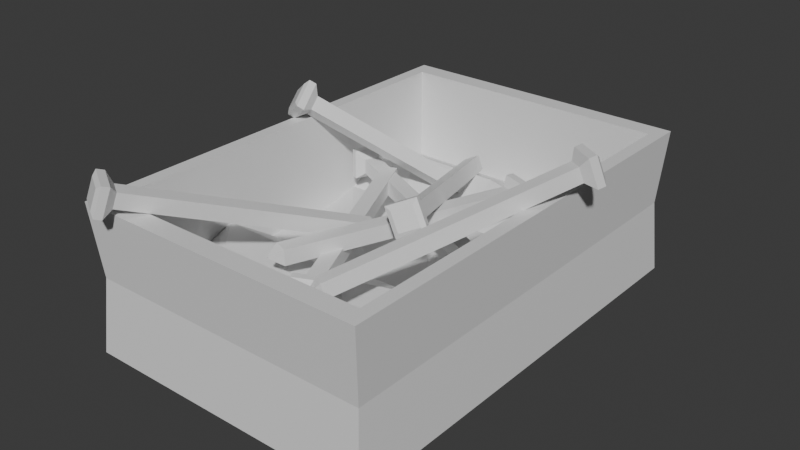 # Source: gwo_dzie.blend  (saved by Blender 4.0.36; exported with 4.5.12 LTS)
import bpy
from mathutils import Matrix  # noqa: F401  (used for matrix-valued properties, if any)

bpy.ops.wm.read_factory_settings(use_empty=True)
scene = bpy.context.scene
scene.name = 'Scene'

# ---- collections
col_collection = bpy.data.collections.new('Collection'); scene.collection.children.link(col_collection)

# ---- materials (node trees are filled in below, after node groups)
mat_material = bpy.data.materials.new('Material')
mat_material.alpha_threshold = 0.0
mat_material.use_transparent_shadow = False
mat_material.roughness = 0.5
mat_material.line_color = (0.0, 0.0, 0.0, 1.0)

# ---- material node trees
mat_material.use_nodes = True; mat_material.node_tree.nodes.clear()
_N = mat_material.node_tree.nodes; _L = mat_material.node_tree.links
n0 = _N.new('ShaderNodeOutputMaterial'); n0.name = 'Material Output'; n0.location = (300, 300)
n1 = _N.new('ShaderNodeBsdfPrincipled'); n1.name = 'Principled BSDF'; n1.location = (10, 300)
n1.inputs[3].default_value = 1.45
_L.new(n1.outputs[0], n0.inputs[0])
n0.is_active_output = True

# ---- world
world_world = bpy.data.worlds.new('World'); scene.world = world_world
world_world.use_nodes = True; world_world.node_tree.nodes.clear()
_N = world_world.node_tree.nodes; _L = world_world.node_tree.links
n0 = _N.new('ShaderNodeOutputWorld'); n0.name = 'World Output'; n0.location = (300, 300)
n1 = _N.new('ShaderNodeBackground'); n1.name = 'Background'; n1.location = (10, 300)
n1.inputs[0].default_value = (0.05088, 0.05088, 0.05088, 1.0)
_L.new(n1.outputs[0], n0.inputs[0])
n0.is_active_output = True
world_world.color = (0.05088, 0.05088, 0.05088)
world_world.use_sun_shadow = False
world_world.sun_shadow_jitter_overblur = 0.0

# ---- meshes
me_cube = bpy.data.meshes.new('Cube')
me_cube.from_pydata([(1.0, 1.496, 1.703), (1.0, 1.496, 0.7121), (1.0, -1.496, 1.703), (1.0, -1.496, 0.7121), (-1.0, 1.496, 1.703), (-1.0, 1.496, 0.7121), (-1.0, -1.496, 1.703), (-1.0, -1.496, 0.7121), (0.9132, -1.366, 1.703), (-0.9132, -1.366, 1.703), (0.9132, 1.366, 1.703), (-0.9132, 1.366, 1.703), (0.9132, -1.366, 0.8447), (-0.9132, -1.366, 0.8447), (0.9132, 1.366, 0.8447), (-0.9132, 1.366, 0.8447), (0.3049, -0.9569, 1.327), (1.112, 0.2528, 1.819), (0.2811, -0.9803, 1.424), (1.088, 0.2294, 1.916), (0.2213, -0.8984, 1.321), (1.029, 0.3112, 1.813), (0.1975, -0.9218, 1.417), (1.005, 0.2879, 1.909), (1.19, 0.2762, 1.793), (1.143, 0.2306, 1.981), (0.9804, 0.3446, 1.968), (1.027, 0.3902, 1.78), (1.216, 0.3154, 1.809), (1.17, 0.2698, 1.997), (1.007, 0.3838, 1.984), (1.053, 0.4294, 1.796), (1.193, 0.3388, 1.841), (1.161, 0.307, 1.972), (1.047, 0.3864, 1.963), (1.079, 0.4182, 1.832), (0.2116, -1.008, 1.352), (0.2141, -1.005, 1.341), (0.2027, -1.002, 1.351), (0.2052, -0.9991, 1.341), (-0.9258, -1.385, 1.136), (-0.9258, -1.385, 0.8669), (-0.9258, 1.385, 1.049), (-0.9258, 1.385, 0.8669), (0.9258, -1.385, 1.136), (0.9258, -1.385, 0.8669), (0.9258, 1.385, 1.049), (0.9258, 1.385, 0.8669), (-0.9258, 0.9717, 1.254), (-0.9258, 0.614, 1.06), (-0.9258, 0.3474, 1.007), (-0.9258, -0.1964, 0.9996), (-0.9258, -0.5314, 1.224), (-0.9258, -1.052, 1.041), (-0.9258, -0.9955, 0.8669), (-0.9258, -0.5998, 0.8669), (-0.9258, -0.204, 0.8669), (-0.9258, 0.1917, 0.8669), (-0.9258, 0.5874, 0.8669), (-0.9258, 0.9831, 0.8669), (0.9258, -1.052, 1.041), (0.9258, -0.5314, 1.224), (0.9258, -0.1964, 0.9996), (0.9258, 0.3474, 1.007), (0.9258, 0.614, 1.06), (0.9258, 0.9717, 1.254), (0.9258, 0.9831, 0.8669), (0.9258, 0.5874, 0.8669), (0.9258, 0.1917, 0.8669), (0.9258, -0.204, 0.8669), (0.9258, -0.5998, 0.8669), (0.9258, -0.9955, 0.8669), (0.4629, 1.385, 1.049), (0.0, 1.385, 1.049), (-0.4629, 1.385, 1.049), (-0.5933, 1.338, 0.8265), (0.0, 1.385, 0.8669), (0.4629, 1.385, 0.8669), (-0.4629, -1.385, 1.136), (0.0, -1.385, 1.136), (0.4629, -1.385, 1.136), (0.4629, -1.385, 0.8669), (0.0, -1.385, 0.8669), (-0.4629, -1.385, 0.8669), (-0.5933, 0.9358, 0.8265), (0.0, 0.9831, 0.8669), (0.6787, 0.8942, 0.8481), (-0.4629, 0.5874, 0.8669), (0.0, 0.5874, 0.8669), (0.4629, 0.5874, 0.8669), (-0.4629, 0.1917, 0.8669), (-0.08288, 0.2017, 0.8618), (0.4629, 0.1917, 0.8669), (-0.4629, -0.204, 0.8669), (0.0, -0.204, 0.8669), (0.3278, -0.1101, 0.9568), (-0.3753, -0.6014, 0.8675), (0.0, -0.5998, 0.8669), (0.4629, -0.5998, 0.8669), (-0.4629, -0.9955, 0.8669), (0.06622, -1.062, 1.018), (0.4629, -0.9955, 0.8669), (0.635, 0.9851, 1.098), (0.0, 0.9717, 1.254), (-0.6071, 0.8947, 1.298), (0.4629, 0.614, 1.06), (0.0, 0.614, 1.06), (-0.4629, 0.614, 1.06), (0.5628, 0.4739, 1.154), (-0.08288, 0.3574, 1.002), (-0.4277, 0.05783, 1.114), (0.4629, -0.1964, 0.9996), (0.0, -0.1964, 0.9996), (-0.4629, -0.1964, 0.9996), (0.5759, -0.5849, 1.301), (-0.01442, -0.4875, 1.128), (-0.3753, -0.533, 1.224), (0.4629, -1.052, 1.041), (0.06622, -1.119, 1.193), (-0.3967, -1.119, 1.193), (-0.566, 0.5134, 1.247), (0.07163, -0.8832, 1.247), (-0.566, 0.5134, 1.349), (0.07163, -0.8832, 1.349), (-0.473, 0.5559, 1.247), (0.1646, -0.8408, 1.247), (-0.473, 0.5559, 1.349), (0.1646, -0.8408, 1.349), (0.04856, -0.9497, 1.198), (0.04856, -0.9497, 1.397), (0.2299, -0.8669, 1.397), (0.2299, -0.8669, 1.198), (0.06921, -0.9949, 1.198), (0.06921, -0.9949, 1.397), (0.2506, -0.9121, 1.397), (0.2506, -0.9121, 1.198), (0.1036, -0.9974, 1.228), (0.1036, -0.9974, 1.367), (0.2299, -0.9397, 1.367), (0.2299, -0.9397, 1.228), (-0.5582, 0.6064, 1.303), (-0.5582, 0.6064, 1.292), (-0.5483, 0.6109, 1.303), (-0.5483, 0.6109, 1.292), (-0.1204, -0.8454, 1.331), (0.4341, 0.5863, 1.331), (-0.1204, -0.8454, 1.434), (0.4341, 0.5863, 1.434), (-0.2157, -0.8084, 1.331), (0.3387, 0.6232, 1.331), (-0.2157, -0.8084, 1.434), (0.3387, 0.6232, 1.434), (0.4977, 0.6162, 1.283), (0.4977, 0.6162, 1.482), (0.3118, 0.6882, 1.482), (0.3118, 0.6882, 1.283), (0.5157, 0.6626, 1.283), (0.5157, 0.6626, 1.482), (0.3298, 0.7346, 1.482), (0.3298, 0.7346, 1.283), (0.4935, 0.6889, 1.313), (0.4935, 0.6889, 1.452), (0.3639, 0.7391, 1.452), (0.3639, 0.7391, 1.313), (-0.1924, -0.9047, 1.388), (-0.1924, -0.9047, 1.377), (-0.2025, -0.9008, 1.388), (-0.2025, -0.9008, 1.377), (-0.2785, 1.108, 1.174), (0.2929, -0.279, 1.502), (-0.3238, 1.111, 1.266), (0.2475, -0.2761, 1.593), (-0.1952, 1.152, 1.214), (0.3762, -0.2352, 1.542), (-0.2405, 1.155, 1.306), (0.3309, -0.2323, 1.633), (0.2938, -0.3471, 1.45), (0.2053, -0.3414, 1.629), (0.3678, -0.2561, 1.707), (0.4563, -0.2618, 1.528), (0.3123, -0.392, 1.461), (0.2238, -0.3863, 1.639), (0.3863, -0.301, 1.717), (0.4748, -0.3067, 1.539), (0.3297, -0.3932, 1.503), (0.268, -0.3892, 1.628), (0.3813, -0.3297, 1.682), (0.4429, -0.3337, 1.557), (-0.2966, 1.203, 1.225), (-0.2918, 1.202, 1.215), (-0.2878, 1.207, 1.229), (-0.2829, 1.207, 1.22), (0.04222, 1.048, 0.914), (-0.9305, 0.1875, 1.732), (0.02722, 1.126, 0.9782), (-0.9455, 0.2655, 1.797), (0.1199, 1.016, 0.9718), (-0.8528, 0.1548, 1.79), (0.1049, 1.094, 1.036), (-0.8678, 0.2328, 1.855), (-0.9924, 0.1374, 1.702), (-1.022, 0.2897, 1.827), (-0.8703, 0.2258, 1.94), (-0.841, 0.07361, 1.814), (-1.024, 0.1095, 1.728), (-1.053, 0.2618, 1.853), (-0.9018, 0.198, 1.966), (-0.8725, 0.04573, 1.841), (-1.016, 0.1137, 1.773), (-1.036, 0.2198, 1.86), (-0.9308, 0.1753, 1.939), (-0.9104, 0.06921, 1.852), (0.1202, 1.123, 0.932), (0.1218, 1.114, 0.9252), (0.1284, 1.119, 0.9382), (0.13, 1.111, 0.9313), (0.6927, -0.03815, 1.241), (-0.6917, 0.6258, 1.241), (0.6927, -0.03815, 1.343), (-0.6917, 0.6258, 1.343), (0.6485, -0.1303, 1.241), (-0.7359, 0.5336, 1.241), (0.6485, -0.1303, 1.343), (-0.7359, 0.5336, 1.343), (-0.7165, 0.6916, 1.192), (-0.7165, 0.6916, 1.391), (-0.8027, 0.5118, 1.391), (-0.8027, 0.5118, 1.192), (-0.7614, 0.7131, 1.192), (-0.7614, 0.7131, 1.391), (-0.8476, 0.5333, 1.391), (-0.8476, 0.5333, 1.192), (-0.7893, 0.693, 1.222), (-0.7893, 0.693, 1.361), (-0.8494, 0.5677, 1.361), (-0.8494, 0.5677, 1.222), (0.7463, -0.1145, 1.297), (0.7463, -0.1145, 1.286), (0.7416, -0.1243, 1.297), (0.7416, -0.1243, 1.286), (-0.005994, -0.2441, 1.292), (-0.6913, -1.533, 1.767), (-0.0946, -0.1939, 1.301), (-0.7799, -1.483, 1.776), (0.01669, -0.2205, 1.389), (-0.6686, -1.51, 1.864), (-0.07192, -0.1703, 1.398), (-0.7572, -1.459, 1.873), (-0.6827, -1.611, 1.733), (-0.8555, -1.513, 1.75), (-0.8113, -1.467, 1.939), (-0.6384, -1.565, 1.922), (-0.7049, -1.653, 1.748), (-0.8777, -1.555, 1.765), (-0.8335, -1.509, 1.954), (-0.6606, -1.607, 1.937), (-0.7317, -1.645, 1.785), (-0.8522, -1.577, 1.796), (-0.8213, -1.545, 1.928), (-0.7009, -1.613, 1.916), (-0.00856, -0.1375, 1.315), (0.0008699, -0.1428, 1.314), (-0.006146, -0.135, 1.326), (0.003284, -0.1403, 1.325), (0.9678, 1.448, 1.208), (-0.9678, -1.448, 1.208), (0.9678, -1.448, 1.208), (-0.9678, 1.448, 1.208)], [], [(4, 6, 9, 11), (266, 2, 6, 265), (265, 6, 4, 267), (5, 1, 3, 7), (264, 0, 2, 266), (267, 4, 0, 264), (10, 11, 15, 14), (2, 0, 10, 8), (0, 4, 11, 10), (6, 2, 8, 9), (14, 15, 13, 12), (8, 10, 14, 12), (11, 9, 13, 15), (9, 8, 12, 13), (16, 17, 19, 18), (18, 19, 23, 22), (22, 23, 21, 20), (20, 21, 17, 16), (18, 22, 38, 36), (21, 23, 26, 27), (24, 27, 31, 28), (19, 17, 24, 25), (17, 21, 27, 24), (23, 19, 25, 26), (30, 29, 33, 34), (26, 25, 29, 30), (27, 26, 30, 31), (25, 24, 28, 29), (34, 33, 32, 35), (31, 30, 34, 35), (29, 28, 32, 33), (28, 31, 35, 32), (36, 38, 39, 37), (16, 18, 36, 37), (22, 20, 39, 38), (20, 16, 37, 39), (48, 42, 43, 59), (72, 46, 47, 77), (60, 44, 45, 71), (78, 40, 41, 83), (117, 80, 44, 60), (99, 83, 41, 54), (75, 84, 59, 43), (84, 87, 58, 59), (87, 90, 57, 58), (90, 93, 56, 57), (93, 96, 55, 56), (96, 99, 54, 55), (72, 102, 65, 46), (102, 105, 64, 65), (105, 108, 63, 64), (108, 111, 62, 63), (111, 114, 61, 62), (114, 117, 60, 61), (46, 65, 66, 47), (65, 64, 67, 66), (64, 63, 68, 67), (63, 62, 69, 68), (62, 61, 70, 69), (61, 60, 71, 70), (40, 53, 54, 41), (53, 52, 55, 54), (52, 51, 56, 55), (51, 50, 57, 56), (50, 49, 58, 57), (49, 48, 59, 58), (52, 53, 119, 116), (116, 119, 118, 115), (115, 118, 117, 114), (51, 52, 116, 113), (113, 116, 115, 112), (112, 115, 114, 111), (50, 51, 113, 110), (110, 113, 112, 109), (109, 112, 111, 108), (49, 50, 110, 107), (107, 110, 109, 106), (106, 109, 108, 105), (48, 49, 107, 104), (104, 107, 106, 103), (103, 106, 105, 102), (42, 48, 104, 74), (74, 104, 103, 73), (73, 103, 102, 72), (70, 71, 101, 98), (98, 101, 100, 97), (97, 100, 99, 96), (69, 70, 98, 95), (95, 98, 97, 94), (94, 97, 96, 93), (68, 69, 95, 92), (92, 95, 94, 91), (91, 94, 93, 90), (67, 68, 92, 89), (89, 92, 91, 88), (88, 91, 90, 87), (66, 67, 89, 86), (86, 89, 88, 85), (85, 88, 87, 84), (47, 66, 86, 77), (77, 86, 85, 76), (76, 85, 84, 75), (71, 45, 81, 101), (101, 81, 82, 100), (100, 82, 83, 99), (53, 40, 78, 119), (119, 78, 79, 118), (118, 79, 80, 117), (44, 80, 81, 45), (80, 79, 82, 81), (79, 78, 83, 82), (42, 74, 75, 43), (74, 73, 76, 75), (73, 72, 77, 76), (120, 121, 123, 122), (122, 123, 127, 126), (126, 127, 125, 124), (124, 125, 121, 120), (122, 126, 142, 140), (125, 127, 130, 131), (128, 131, 135, 132), (123, 121, 128, 129), (121, 125, 131, 128), (127, 123, 129, 130), (134, 133, 137, 138), (130, 129, 133, 134), (131, 130, 134, 135), (129, 128, 132, 133), (138, 137, 136, 139), (135, 134, 138, 139), (133, 132, 136, 137), (132, 135, 139, 136), (140, 142, 143, 141), (120, 122, 140, 141), (126, 124, 143, 142), (124, 120, 141, 143), (144, 145, 147, 146), (146, 147, 151, 150), (150, 151, 149, 148), (148, 149, 145, 144), (146, 150, 166, 164), (149, 151, 154, 155), (152, 155, 159, 156), (147, 145, 152, 153), (145, 149, 155, 152), (151, 147, 153, 154), (158, 157, 161, 162), (154, 153, 157, 158), (155, 154, 158, 159), (153, 152, 156, 157), (162, 161, 160, 163), (159, 158, 162, 163), (157, 156, 160, 161), (156, 159, 163, 160), (164, 166, 167, 165), (144, 146, 164, 165), (150, 148, 167, 166), (148, 144, 165, 167), (168, 169, 171, 170), (170, 171, 175, 174), (174, 175, 173, 172), (172, 173, 169, 168), (170, 174, 190, 188), (173, 175, 178, 179), (176, 179, 183, 180), (171, 169, 176, 177), (169, 173, 179, 176), (175, 171, 177, 178), (182, 181, 185, 186), (178, 177, 181, 182), (179, 178, 182, 183), (177, 176, 180, 181), (186, 185, 184, 187), (183, 182, 186, 187), (181, 180, 184, 185), (180, 183, 187, 184), (188, 190, 191, 189), (168, 170, 188, 189), (174, 172, 191, 190), (172, 168, 189, 191), (192, 193, 195, 194), (194, 195, 199, 198), (198, 199, 197, 196), (196, 197, 193, 192), (194, 198, 214, 212), (197, 199, 202, 203), (200, 203, 207, 204), (195, 193, 200, 201), (193, 197, 203, 200), (199, 195, 201, 202), (206, 205, 209, 210), (202, 201, 205, 206), (203, 202, 206, 207), (201, 200, 204, 205), (210, 209, 208, 211), (207, 206, 210, 211), (205, 204, 208, 209), (204, 207, 211, 208), (212, 214, 215, 213), (192, 194, 212, 213), (198, 196, 215, 214), (196, 192, 213, 215), (216, 217, 219, 218), (218, 219, 223, 222), (222, 223, 221, 220), (220, 221, 217, 216), (218, 222, 238, 236), (221, 223, 226, 227), (224, 227, 231, 228), (219, 217, 224, 225), (217, 221, 227, 224), (223, 219, 225, 226), (230, 229, 233, 234), (226, 225, 229, 230), (227, 226, 230, 231), (225, 224, 228, 229), (234, 233, 232, 235), (231, 230, 234, 235), (229, 228, 232, 233), (228, 231, 235, 232), (236, 238, 239, 237), (216, 218, 236, 237), (222, 220, 239, 238), (220, 216, 237, 239), (240, 241, 243, 242), (242, 243, 247, 246), (246, 247, 245, 244), (244, 245, 241, 240), (242, 246, 262, 260), (245, 247, 250, 251), (248, 251, 255, 252), (243, 241, 248, 249), (241, 245, 251, 248), (247, 243, 249, 250), (254, 253, 257, 258), (250, 249, 253, 254), (251, 250, 254, 255), (249, 248, 252, 253), (258, 257, 256, 259), (255, 254, 258, 259), (253, 252, 256, 257), (252, 255, 259, 256), (260, 262, 263, 261), (240, 242, 260, 261), (246, 244, 263, 262), (244, 240, 261, 263), (5, 267, 264, 1), (1, 264, 266, 3), (7, 265, 267, 5), (3, 266, 265, 7)])
_uv = me_cube.uv_layers.new(name='UVMap')
_uv.uv.foreach_set('vector', [0.009341, 0.3211, 0.009341, 0.009341, 0.01838, 0.02287, 0.01838, 0.3075, 0.6962, 0.64, 0.7476, 0.6353, 0.7476, 0.8392, 0.6962, 0.8374, 0.5152, 0.311, 0.4635, 0.3161, 0.4635, 0.009341, 0.5152, 0.01416, 0.2364, 0.009341, 0.4448, 0.009349, 0.4448, 0.3211, 0.2364, 0.3211, 0.5152, 0.3416, 0.5667, 0.3357, 0.5667, 0.6388, 0.5152, 0.635, 0.06116, 0.6529, 0.1125, 0.6472, 0.1125, 0.8435, 0.06116, 0.8429, 0.3258, 0.6473, 0.3258, 0.8335, 0.2364, 0.8342, 0.2364, 0.648, 0.2177, 0.00942, 0.2177, 0.3211, 0.2087, 0.3076, 0.2087, 0.02294, 0.2177, 0.3211, 0.009341, 0.3211, 0.01838, 0.3075, 0.2087, 0.3076, 0.009341, 0.009341, 0.2177, 0.00942, 0.2087, 0.02294, 0.01838, 0.02287, 0.7756, 0.2941, 0.5853, 0.294, 0.5853, 0.009341, 0.7756, 0.009413, 0.6444, 0.6158, 0.6444, 0.3357, 0.7337, 0.3365, 0.7337, 0.6166, 0.8837, 0.009341, 0.8837, 0.2862, 0.7943, 0.2865, 0.7943, 0.009721, 0.4338, 0.6473, 0.4338, 0.8266, 0.3445, 0.828, 0.3445, 0.6487, 0.8524, 0.9823, 0.8524, 0.8314, 0.8629, 0.8308, 0.8629, 0.9817, 0.596, 0.8393, 0.596, 0.9905, 0.5854, 0.9907, 0.5854, 0.8395, 0.934, 0.4948, 0.934, 0.3476, 0.9445, 0.3482, 0.9445, 0.4955, 0.8964, 0.7992, 0.8964, 0.6469, 0.907, 0.6471, 0.907, 0.7993, 0.7943, 0.3066, 0.804, 0.3052, 0.8031, 0.3127, 0.8021, 0.3129, 0.9445, 0.3482, 0.934, 0.3476, 0.9297, 0.3405, 0.9503, 0.3417, 0.9123, 0.6406, 0.8915, 0.6403, 0.8915, 0.6353, 0.9123, 0.6356, 0.8511, 0.5415, 0.8511, 0.5517, 0.8443, 0.5557, 0.8443, 0.5359, 0.907, 0.6471, 0.8964, 0.6469, 0.8915, 0.6403, 0.9123, 0.6406, 0.8608, 0.5402, 0.8511, 0.5415, 0.8443, 0.5359, 0.8632, 0.5333, 0.215, 0.668, 0.215, 0.6472, 0.2176, 0.6503, 0.2176, 0.6648, 0.2101, 0.6679, 0.2101, 0.6472, 0.215, 0.6472, 0.215, 0.668, 0.9503, 0.3417, 0.9297, 0.3405, 0.9297, 0.3357, 0.9503, 0.3369, 0.2176, 0.766, 0.2176, 0.7865, 0.2128, 0.7862, 0.2128, 0.7657, 0.2399, 0.8557, 0.2539, 0.8567, 0.2539, 0.8707, 0.2399, 0.8697, 0.2364, 0.873, 0.2364, 0.8529, 0.2399, 0.8557, 0.2399, 0.8697, 0.2128, 0.7657, 0.2128, 0.7862, 0.2101, 0.7835, 0.2101, 0.7692, 0.2564, 0.8744, 0.2364, 0.873, 0.2399, 0.8697, 0.2539, 0.8707, 0.8021, 0.3129, 0.8031, 0.3127, 0.8031, 0.3138, 0.8021, 0.314, 0.7943, 0.3167, 0.7943, 0.3066, 0.8021, 0.3129, 0.8021, 0.314, 0.934, 0.4948, 0.9445, 0.4955, 0.9391, 0.5048, 0.9379, 0.5048, 0.8964, 0.7992, 0.907, 0.7993, 0.902, 0.8088, 0.9009, 0.8088, 0.5854, 0.3779, 0.6067, 0.3357, 0.6257, 0.3359, 0.6257, 0.3771, 0.6083, 0.7749, 0.6083, 0.8203, 0.5894, 0.8206, 0.5894, 0.7752, 0.7706, 0.5827, 0.7805, 0.6163, 0.7524, 0.6165, 0.7524, 0.577, 0.7943, 0.7769, 0.7943, 0.8241, 0.7662, 0.8243, 0.7662, 0.7771, 0.3812, 0.3747, 0.3813, 0.3398, 0.4296, 0.3398, 0.4294, 0.3747, 0.05757, 0.5879, 0.05757, 0.6285, 0.009341, 0.6285, 0.009341, 0.5879, 0.04389, 0.3448, 0.04389, 0.3866, 0.009341, 0.3817, 0.009341, 0.3398, 0.04389, 0.3866, 0.05757, 0.4229, 0.009341, 0.4229, 0.009341, 0.3817, 0.05757, 0.4229, 0.05757, 0.4642, 0.009341, 0.4642, 0.009341, 0.4229, 0.05757, 0.4642, 0.05757, 0.5054, 0.009341, 0.5054, 0.009341, 0.4642, 0.05757, 0.5054, 0.0667, 0.5468, 0.009341, 0.5467, 0.009341, 0.5054, 0.0667, 0.5468, 0.05757, 0.5879, 0.009341, 0.5879, 0.009341, 0.5467, 0.3813, 0.6286, 0.3993, 0.5868, 0.4299, 0.5851, 0.4295, 0.6286, 0.3993, 0.5868, 0.3813, 0.5483, 0.4295, 0.5483, 0.4299, 0.5851, 0.3813, 0.5483, 0.3918, 0.5335, 0.4294, 0.5206, 0.4295, 0.5483, 0.3918, 0.5335, 0.3811, 0.4639, 0.4293, 0.4639, 0.4294, 0.5206, 0.3811, 0.4639, 0.3934, 0.4228, 0.4298, 0.4286, 0.4293, 0.4639, 0.3934, 0.4228, 0.3812, 0.3747, 0.4294, 0.3747, 0.4298, 0.4286, 0.7713, 0.3357, 0.7927, 0.3775, 0.7524, 0.3765, 0.7524, 0.3358, 0.7927, 0.3775, 0.7725, 0.4138, 0.7524, 0.4166, 0.7524, 0.3765, 0.7725, 0.4138, 0.767, 0.4409, 0.7524, 0.4567, 0.7524, 0.4166, 0.767, 0.4409, 0.7662, 0.496, 0.7524, 0.4968, 0.7524, 0.4567, 0.7662, 0.496, 0.7896, 0.5298, 0.7524, 0.5369, 0.7524, 0.4968, 0.7896, 0.5298, 0.7706, 0.5827, 0.7524, 0.577, 0.7524, 0.5369, 0.5977, 0.6196, 0.6075, 0.5856, 0.6257, 0.5799, 0.6257, 0.6199, 0.6075, 0.5856, 0.5886, 0.532, 0.6257, 0.5394, 0.6257, 0.5799, 0.5886, 0.532, 0.6119, 0.4979, 0.6257, 0.4988, 0.6257, 0.5394, 0.6119, 0.4979, 0.6111, 0.4421, 0.6257, 0.4582, 0.6257, 0.4988, 0.6111, 0.4421, 0.6056, 0.4147, 0.6257, 0.4177, 0.6257, 0.4582, 0.6056, 0.4147, 0.5854, 0.3779, 0.6257, 0.3771, 0.6257, 0.4177, 0.2368, 0.4286, 0.2365, 0.3747, 0.2919, 0.3674, 0.2942, 0.4284, 0.2942, 0.4284, 0.2919, 0.3674, 0.3401, 0.3674, 0.3316, 0.4333, 0.3316, 0.4333, 0.3401, 0.3674, 0.3812, 0.3747, 0.3934, 0.4228, 0.2364, 0.4639, 0.2368, 0.4286, 0.2942, 0.4284, 0.2846, 0.4639, 0.2846, 0.4639, 0.2942, 0.4284, 0.3316, 0.4333, 0.3329, 0.4639, 0.3329, 0.4639, 0.3316, 0.4333, 0.3934, 0.4228, 0.3811, 0.4639, 0.2365, 0.5206, 0.2364, 0.4639, 0.2846, 0.4639, 0.2885, 0.4902, 0.2885, 0.4902, 0.2846, 0.4639, 0.3329, 0.4639, 0.3243, 0.5216, 0.3243, 0.5216, 0.3329, 0.4639, 0.3811, 0.4639, 0.3918, 0.5335, 0.2366, 0.5483, 0.2365, 0.5206, 0.2885, 0.4902, 0.2848, 0.5483, 0.2848, 0.5483, 0.2885, 0.4902, 0.3243, 0.5216, 0.333, 0.5483, 0.333, 0.5483, 0.3243, 0.5216, 0.3918, 0.5335, 0.3813, 0.5483, 0.2369, 0.5851, 0.2366, 0.5483, 0.2848, 0.5483, 0.2702, 0.577, 0.2702, 0.577, 0.2848, 0.5483, 0.333, 0.5483, 0.3334, 0.5851, 0.3334, 0.5851, 0.333, 0.5483, 0.3813, 0.5483, 0.3993, 0.5868, 0.2366, 0.6286, 0.2369, 0.5851, 0.2702, 0.577, 0.2848, 0.6286, 0.2848, 0.6286, 0.2702, 0.577, 0.3334, 0.5851, 0.333, 0.6286, 0.333, 0.6286, 0.3334, 0.5851, 0.3993, 0.5868, 0.3813, 0.6286, 0.2023, 0.5467, 0.2023, 0.5879, 0.154, 0.5879, 0.154, 0.5467, 0.154, 0.5467, 0.154, 0.5879, 0.1131, 0.5948, 0.1058, 0.5467, 0.1058, 0.5467, 0.1131, 0.5948, 0.05757, 0.5879, 0.0667, 0.5468, 0.2023, 0.5054, 0.2023, 0.5467, 0.154, 0.5467, 0.1402, 0.4956, 0.1402, 0.4956, 0.154, 0.5467, 0.1058, 0.5467, 0.1058, 0.5054, 0.1058, 0.5054, 0.1058, 0.5467, 0.0667, 0.5468, 0.05757, 0.5054, 0.2023, 0.4642, 0.2023, 0.5054, 0.1402, 0.4956, 0.154, 0.4642, 0.154, 0.4642, 0.1402, 0.4956, 0.1058, 0.5054, 0.09715, 0.4631, 0.09715, 0.4631, 0.1058, 0.5054, 0.05757, 0.5054, 0.05757, 0.4642, 0.2023, 0.4229, 0.2023, 0.4642, 0.154, 0.4642, 0.154, 0.4229, 0.154, 0.4229, 0.154, 0.4642, 0.09715, 0.4631, 0.1058, 0.4229, 0.1058, 0.4229, 0.09715, 0.4631, 0.05757, 0.4642, 0.05757, 0.4229, 0.2023, 0.3817, 0.2023, 0.4229, 0.154, 0.4229, 0.1765, 0.391, 0.1765, 0.391, 0.154, 0.4229, 0.1058, 0.4229, 0.1058, 0.3817, 0.1058, 0.3817, 0.1058, 0.4229, 0.05757, 0.4229, 0.04389, 0.3866, 0.2023, 0.3398, 0.2023, 0.3817, 0.1765, 0.391, 0.154, 0.3398, 0.154, 0.3398, 0.1765, 0.391, 0.1058, 0.3817, 0.1058, 0.3398, 0.1058, 0.3398, 0.1058, 0.3817, 0.04389, 0.3866, 0.04389, 0.3448, 0.2023, 0.5879, 0.2023, 0.6285, 0.154, 0.6285, 0.154, 0.5879, 0.154, 0.5879, 0.154, 0.6285, 0.1058, 0.6285, 0.1131, 0.5948, 0.1131, 0.5948, 0.1058, 0.6285, 0.05757, 0.6285, 0.05757, 0.5879, 0.2365, 0.3747, 0.2366, 0.3398, 0.2849, 0.3398, 0.2919, 0.3674, 0.2919, 0.3674, 0.2849, 0.3398, 0.3331, 0.3398, 0.3401, 0.3674, 0.3401, 0.3674, 0.3331, 0.3398, 0.3813, 0.3398, 0.3812, 0.3747, 0.7943, 0.6353, 0.7943, 0.6825, 0.7662, 0.6827, 0.7662, 0.6355, 0.7943, 0.6825, 0.7943, 0.7297, 0.7662, 0.7299, 0.7662, 0.6827, 0.7943, 0.7297, 0.7943, 0.7769, 0.7662, 0.7771, 0.7662, 0.7299, 0.6083, 0.6386, 0.6083, 0.684, 0.5854, 0.6732, 0.5894, 0.6389, 0.6083, 0.684, 0.6083, 0.7294, 0.5894, 0.7298, 0.5854, 0.6732, 0.6083, 0.7294, 0.6083, 0.7749, 0.5894, 0.7752, 0.5894, 0.7298, 0.829, 0.8427, 0.829, 0.9741, 0.8183, 0.9737, 0.8183, 0.8424, 0.1362, 0.8177, 0.1362, 0.6578, 0.1468, 0.6578, 0.1468, 0.8177, 0.1418, 0.845, 0.1418, 0.971, 0.1312, 0.9712, 0.1312, 0.8452, 0.8164, 0.5061, 0.8164, 0.3461, 0.827, 0.3461, 0.827, 0.5061, 0.1362, 0.8177, 0.1468, 0.8177, 0.142, 0.8263, 0.1409, 0.8263, 0.2101, 0.8604, 0.2101, 0.8497, 0.2174, 0.8446, 0.2174, 0.8654, 0.8322, 0.3409, 0.8114, 0.3409, 0.8114, 0.3357, 0.8322, 0.3357, 0.8183, 0.9737, 0.829, 0.9741, 0.8337, 0.9815, 0.813, 0.9808, 0.827, 0.3461, 0.8164, 0.3461, 0.8114, 0.3409, 0.8322, 0.3409, 0.1468, 0.6578, 0.1362, 0.6578, 0.1312, 0.6524, 0.1519, 0.6524, 0.2751, 0.8529, 0.2918, 0.8533, 0.2882, 0.8565, 0.2766, 0.8561, 0.1519, 0.6524, 0.1312, 0.6524, 0.1312, 0.6472, 0.1519, 0.6472, 0.2101, 0.747, 0.2101, 0.7262, 0.2142, 0.7262, 0.2142, 0.747, 0.813, 0.9808, 0.8337, 0.9815, 0.8337, 0.9857, 0.813, 0.985, 0.2766, 0.8561, 0.2882, 0.8565, 0.2882, 0.8709, 0.2766, 0.8706, 0.2142, 0.747, 0.2142, 0.7262, 0.2175, 0.7294, 0.2175, 0.7438, 0.2918, 0.8533, 0.2918, 0.8741, 0.2882, 0.8709, 0.2882, 0.8565, 0.2918, 0.8741, 0.2751, 0.8736, 0.2766, 0.8706, 0.2882, 0.8709, 0.852, 0.3101, 0.8528, 0.3101, 0.8528, 0.3112, 0.852, 0.3112, 0.829, 0.8427, 0.8183, 0.8424, 0.8234, 0.8329, 0.8245, 0.8329, 0.8621, 0.3052, 0.8621, 0.3159, 0.8528, 0.3112, 0.8528, 0.3101, 0.8164, 0.5061, 0.827, 0.5061, 0.8221, 0.5146, 0.821, 0.5146, 0.9524, 0.01713, 0.9524, 0.1757, 0.9417, 0.1757, 0.9417, 0.0171, 0.4791, 0.6664, 0.4791, 0.8264, 0.4684, 0.8264, 0.4684, 0.6664, 0.8663, 0.3449, 0.8663, 0.502, 0.8556, 0.5021, 0.8556, 0.345, 0.8181, 0.8057, 0.8181, 0.6458, 0.8288, 0.6458, 0.8288, 0.8057, 0.4791, 0.6664, 0.4684, 0.6664, 0.473, 0.658, 0.4742, 0.658, 0.8556, 0.5021, 0.8663, 0.502, 0.8716, 0.5081, 0.8509, 0.5083, 0.8338, 0.6405, 0.813, 0.6405, 0.813, 0.6353, 0.8338, 0.6353, 0.6502, 0.8639, 0.6502, 0.8746, 0.6444, 0.8795, 0.6444, 0.8587, 0.8288, 0.6458, 0.8181, 0.6458, 0.813, 0.6405, 0.8338, 0.6405, 0.4684, 0.8264, 0.4791, 0.8264, 0.4842, 0.8316, 0.4635, 0.8316, 0.4635, 0.8762, 0.4635, 0.8555, 0.4667, 0.8586, 0.4667, 0.873, 0.4635, 0.8316, 0.4842, 0.8316, 0.4842, 0.8368, 0.4635, 0.8368, 0.8509, 0.5083, 0.8716, 0.5081, 0.8716, 0.5132, 0.8509, 0.5134, 0.674, 0.8587, 0.674, 0.8795, 0.6689, 0.8795, 0.6689, 0.8587, 0.4667, 0.873, 0.4667, 0.8586, 0.4812, 0.8586, 0.4812, 0.873, 0.4842, 0.8762, 0.4635, 0.8762, 0.4667, 0.873, 0.4812, 0.873, 0.4635, 0.8555, 0.4842, 0.8555, 0.4812, 0.8586, 0.4667, 0.8586, 0.4842, 0.8555, 0.4842, 0.8762, 0.4812, 0.873, 0.4812, 0.8586, 0.5853, 0.3128, 0.5864, 0.3128, 0.5864, 0.3139, 0.5853, 0.3139, 0.9524, 0.01713, 0.9417, 0.0171, 0.9464, 0.009341, 0.9475, 0.009344, 0.8663, 0.3449, 0.8556, 0.345, 0.8602, 0.3357, 0.8613, 0.3357, 0.8181, 0.8057, 0.8288, 0.8057, 0.8241, 0.8142, 0.823, 0.8142, 0.8915, 0.9768, 0.8981, 0.8421, 0.9076, 0.8399, 0.9011, 0.9745, 0.9603, 0.7925, 0.9603, 0.6353, 0.9701, 0.6361, 0.9701, 0.7933, 0.7662, 0.9737, 0.7662, 0.843, 0.7754, 0.8462, 0.7754, 0.9769, 0.549, 0.827, 0.549, 0.6704, 0.5588, 0.6696, 0.5588, 0.8261, 0.9603, 0.7925, 0.9701, 0.7933, 0.9676, 0.8004, 0.9665, 0.8003, 0.8706, 0.597, 0.8706, 0.5864, 0.8779, 0.5814, 0.8779, 0.6021, 0.5616, 0.663, 0.5424, 0.6647, 0.5424, 0.6596, 0.5616, 0.658, 0.9076, 0.8399, 0.8981, 0.8421, 0.8915, 0.8362, 0.9101, 0.8318, 0.5588, 0.6696, 0.549, 0.6704, 0.5424, 0.6647, 0.5616, 0.663, 0.9124, 0.8452, 0.9076, 0.8399, 0.9101, 0.8318, 0.9194, 0.8422, 0.3445, 0.8467, 0.3615, 0.8479, 0.3579, 0.851, 0.3461, 0.8502, 0.01441, 0.8639, 0.01441, 0.8831, 0.009341, 0.8835, 0.009341, 0.8643, 0.8114, 0.55, 0.82, 0.5333, 0.8242, 0.5339, 0.8156, 0.5506, 0.9101, 0.8318, 0.8915, 0.8362, 0.8918, 0.8318, 0.9103, 0.8275, 0.3461, 0.8502, 0.3579, 0.851, 0.3579, 0.8654, 0.3461, 0.8646, 0.8156, 0.5506, 0.8242, 0.5339, 0.8256, 0.5384, 0.8196, 0.5501, 0.3615, 0.8479, 0.3615, 0.8686, 0.3579, 0.8654, 0.3579, 0.851, 0.8242, 0.5627, 0.8156, 0.5506, 0.8196, 0.5501, 0.8256, 0.5585, 0.0331, 0.8685, 0.03391, 0.8684, 0.03391, 0.8695, 0.0331, 0.8696, 0.8915, 0.9768, 0.9011, 0.9745, 0.8986, 0.985, 0.8976, 0.9853, 0.04323, 0.8639, 0.04323, 0.8745, 0.03391, 0.8695, 0.03391, 0.8684, 0.549, 0.827, 0.5588, 0.8261, 0.5562, 0.8357, 0.5552, 0.8358, 0.6147, 0.9784, 0.6147, 0.8393, 0.6249, 0.8408, 0.6249, 0.9799, 0.1755, 0.9677, 0.1755, 0.856, 0.1862, 0.8563, 0.1862, 0.968, 0.9668, 0.974, 0.9668, 0.8332, 0.9768, 0.8314, 0.9768, 0.9722, 0.9417, 0.3106, 0.9417, 0.1962, 0.9521, 0.1944, 0.9521, 0.3088, 0.1755, 0.9677, 0.1862, 0.968, 0.1813, 0.9772, 0.1802, 0.9772, 0.9768, 0.8314, 0.9668, 0.8332, 0.9603, 0.8271, 0.9797, 0.8236, 0.5029, 0.8757, 0.5029, 0.8553, 0.5066, 0.8559, 0.5066, 0.8764, 0.8114, 0.6037, 0.8155, 0.5966, 0.8239, 0.5967, 0.8158, 0.6107, 0.8155, 0.5966, 0.8114, 0.5887, 0.8158, 0.5814, 0.8239, 0.5967, 0.1862, 0.8563, 0.1755, 0.856, 0.1706, 0.8486, 0.1914, 0.849, 0.8519, 0.5951, 0.844, 0.6107, 0.8426, 0.6062, 0.848, 0.5953, 0.1914, 0.849, 0.1706, 0.8486, 0.1706, 0.845, 0.1914, 0.8454, 0.9797, 0.8236, 0.9603, 0.8271, 0.9603, 0.8226, 0.9797, 0.8191, 0.2176, 0.8052, 0.2176, 0.8253, 0.2132, 0.826, 0.2132, 0.8058, 0.5203, 0.8571, 0.5203, 0.8713, 0.51, 0.8731, 0.51, 0.8589, 0.844, 0.5814, 0.8519, 0.5951, 0.848, 0.5953, 0.8426, 0.5857, 0.2132, 0.8058, 0.2132, 0.826, 0.2101, 0.8225, 0.2101, 0.8084, 0.5066, 0.8764, 0.5066, 0.8559, 0.51, 0.8589, 0.51, 0.8731, 0.1802, 0.9772, 0.1813, 0.9772, 0.1813, 0.978, 0.1801, 0.978, 0.8244, 0.3133, 0.8227, 0.3052, 0.8322, 0.3052, 0.8324, 0.3061, 0.9668, 0.974, 0.9768, 0.9722, 0.974, 0.9826, 0.973, 0.9827, 0.8328, 0.3164, 0.8244, 0.3133, 0.8324, 0.3061, 0.8333, 0.3064, 0.9416, 0.6433, 0.9416, 0.8024, 0.931, 0.8024, 0.931, 0.6432, 0.5187, 0.6663, 0.5187, 0.8263, 0.508, 0.8263, 0.508, 0.6663, 0.8952, 0.5026, 0.8952, 0.3471, 0.9058, 0.3472, 0.9058, 0.5027, 0.1863, 0.6557, 0.1863, 0.8157, 0.1756, 0.8157, 0.1756, 0.6558, 0.5187, 0.6663, 0.508, 0.6663, 0.5129, 0.658, 0.514, 0.658, 0.9058, 0.3472, 0.8952, 0.3471, 0.8903, 0.3407, 0.911, 0.3409, 0.1706, 0.8211, 0.1914, 0.8211, 0.1914, 0.8263, 0.1706, 0.8263, 0.3165, 0.858, 0.3165, 0.8687, 0.3105, 0.8736, 0.3105, 0.8529, 0.1756, 0.8157, 0.1863, 0.8157, 0.1914, 0.8211, 0.1706, 0.8211, 0.508, 0.8263, 0.5187, 0.8263, 0.5237, 0.8314, 0.5029, 0.8314, 0.5424, 0.8545, 0.5624, 0.8548, 0.5598, 0.8578, 0.5459, 0.8576, 0.5029, 0.8314, 0.5237, 0.8314, 0.5237, 0.8366, 0.5029, 0.8366, 0.911, 0.3409, 0.8903, 0.3407, 0.8903, 0.3357, 0.911, 0.3359, 0.6979, 0.8587, 0.6979, 0.8795, 0.6927, 0.8795, 0.6927, 0.8587, 0.5459, 0.8576, 0.5598, 0.8578, 0.5598, 0.8722, 0.5459, 0.872, 0.5424, 0.8752, 0.5424, 0.8545, 0.5459, 0.8576, 0.5459, 0.872, 0.5624, 0.8548, 0.5624, 0.8755, 0.5598, 0.8722, 0.5598, 0.8578, 0.5624, 0.8755, 0.5424, 0.8752, 0.5459, 0.872, 0.5598, 0.8722, 0.6051, 0.3128, 0.6062, 0.3128, 0.6062, 0.3139, 0.6051, 0.3139, 0.9416, 0.6433, 0.931, 0.6432, 0.9355, 0.6353, 0.9366, 0.6353, 0.8952, 0.5026, 0.9058, 0.5027, 0.9009, 0.512, 0.8997, 0.512, 0.1863, 0.6557, 0.1756, 0.6558, 0.1803, 0.6472, 0.1815, 0.6472, 0.9186, 0.01909, 0.9186, 0.1706, 0.908, 0.1703, 0.908, 0.01873, 0.9689, 0.4903, 0.9689, 0.3364, 0.9793, 0.3357, 0.9793, 0.4897, 0.9711, 0.1623, 0.9711, 0.009707, 0.9816, 0.009341, 0.9816, 0.162, 0.8565, 0.8025, 0.8565, 0.6469, 0.867, 0.6473, 0.867, 0.803, 0.9689, 0.4903, 0.9793, 0.4897, 0.9736, 0.4969, 0.9725, 0.4969, 0.4316, 0.864, 0.4316, 0.8535, 0.4381, 0.848, 0.4381, 0.8684, 0.8729, 0.6412, 0.8524, 0.6404, 0.8524, 0.6353, 0.8729, 0.6362, 0.908, 0.1703, 0.9186, 0.1706, 0.923, 0.1775, 0.9024, 0.1767, 0.867, 0.6473, 0.8565, 0.6469, 0.8524, 0.6404, 0.8729, 0.6412, 0.4316, 0.8535, 0.4216, 0.8529, 0.4186, 0.8467, 0.4381, 0.848, 0.7191, 0.8587, 0.7191, 0.8789, 0.7166, 0.8765, 0.7166, 0.8623, 0.7241, 0.859, 0.7241, 0.8793, 0.7191, 0.8789, 0.7191, 0.8587, 0.2176, 0.6869, 0.2176, 0.7075, 0.2127, 0.7073, 0.2127, 0.6867, 0.9024, 0.1767, 0.923, 0.1775, 0.923, 0.1824, 0.9024, 0.1816, 0.3975, 0.8507, 0.3975, 0.8647, 0.3837, 0.8637, 0.3837, 0.8496, 0.2127, 0.6867, 0.2127, 0.7073, 0.2101, 0.7045, 0.2101, 0.6901, 0.3999, 0.8684, 0.3802, 0.8669, 0.3837, 0.8637, 0.3975, 0.8647, 0.3802, 0.8669, 0.3802, 0.8467, 0.3837, 0.8496, 0.3837, 0.8637, 0.06191, 0.8696, 0.06298, 0.8697, 0.06298, 0.8708, 0.06191, 0.8707, 0.9186, 0.01909, 0.908, 0.01873, 0.9132, 0.009341, 0.9143, 0.00938, 0.07034, 0.8639, 0.07034, 0.8744, 0.06298, 0.8708, 0.06298, 0.8697, 0.8565, 0.8025, 0.867, 0.803, 0.8614, 0.8121, 0.8603, 0.8121, 0.009341, 0.6489, 0.06116, 0.6529, 0.06116, 0.8429, 0.009341, 0.8452, 0.4635, 0.3361, 0.5152, 0.3416, 0.5152, 0.635, 0.4635, 0.6393, 0.5666, 0.317, 0.5152, 0.311, 0.5152, 0.01416, 0.5666, 0.0103, 0.6444, 0.6361, 0.6962, 0.64, 0.6962, 0.8374, 0.6444, 0.84])
me_cube.materials.append(mat_material)
me_cube.use_mirror_vertex_groups = False
me_cube.update()

# ---- objects
ob_cube = bpy.data.objects.new('Cube', me_cube)
ob_empty = bpy.data.objects.new('Empty', None)

# ---- transforms, parenting, visibility, modifiers, constraints
ob_cube.location = (0.0, 0.0, 0.0)
ob_cube.lock_rotations_4d = False
ob_cube.empty_display_type = 'ARROWS'
ob_cube.lineart.crease_threshold = 0.0
ob_empty.location = (-6.5, -0.2291, 2.992)
ob_empty.rotation_euler = (1.571, 0.0, 1.571)
ob_empty.empty_display_type = 'IMAGE'
ob_empty.empty_display_size = 5.0

# ---- collection membership
col_collection.objects.link(ob_cube)
col_collection.objects.link(ob_empty)

# ---- scene / render settings (as saved in the file)
scene.frame_start = 1; scene.frame_end = 250; scene.frame_set(1)
scene.render.engine = 'BLENDER_EEVEE_NEXT'
scene.cycles.sampling_pattern = 'TABULATED_SOBOL'
bpy.context.view_layer.update()

# ---- added for rendering (the .blend has no active camera and no usable light): camera, sun
cam_auto = bpy.data.cameras.new('AutoCamera')
cam_auto.lens = 50.0
cam_auto.sensor_width = 36.0
cam_auto.clip_end = 1000.0
ob_auto_camera = bpy.data.objects.new('AutoCamera', cam_auto)
scene.collection.objects.link(ob_auto_camera)
ob_auto_camera.location = (3.86422, -4.61777, 4.38078)
ob_auto_camera.rotation_euler = (1.09748, -7.21219e-08, 0.694738)
scene.camera = ob_auto_camera
light_auto_sun = bpy.data.lights.new('AutoSun', 'SUN')
light_auto_sun.energy = 3.0
light_auto_sun.angle = 0.0523599
ob_auto_sun = bpy.data.objects.new('AutoSun', light_auto_sun)
scene.collection.objects.link(ob_auto_sun)
ob_auto_sun.rotation_euler = (0.872665, 0.174533, 0.523599)
bpy.context.view_layer.update()
